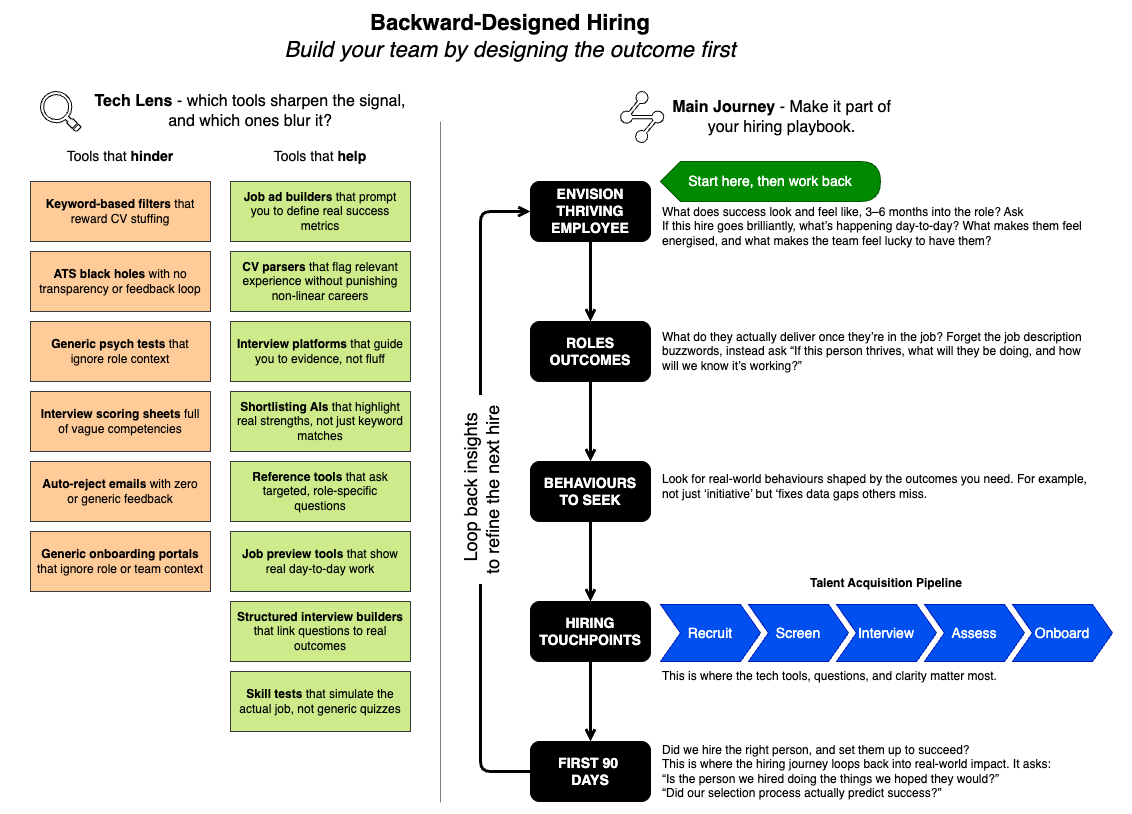

The diagram above was exported from draw.io. Its source (the exported page's mxGraphModel, read from the mxfile embedded in the PNG):
<mxGraphModel dx="2013" dy="780" grid="1" gridSize="10" guides="1" tooltips="1" connect="1" arrows="1" fold="1" page="1" pageScale="1" pageWidth="827" pageHeight="1169" math="0" shadow="0">
  <root>
    <mxCell id="0" />
    <mxCell id="1" parent="0" />
    <mxCell id="pmLslDJtK6rjN4yGe5GL-3" value="" style="group" vertex="1" connectable="0" parent="1">
      <mxGeometry x="-180" y="270" width="420" height="680" as="geometry" />
    </mxCell>
    <mxCell id="8CRfqawgIq-U9cLkBqfy-22" value="&lt;b&gt;CV parsers&lt;/b&gt; that flag relevant experience without punishing non-linear careers" style="shape=parallelogram;perimeter=parallelogramPerimeter;whiteSpace=wrap;html=1;fixedSize=1;size=-20;spacingLeft=5;spacingRight=5;fillColor=#cdeb8b;strokeColor=#36393d;fillStyle=auto;" parent="pmLslDJtK6rjN4yGe5GL-3" vertex="1">
      <mxGeometry x="220" y="180" width="180" height="60" as="geometry" />
    </mxCell>
    <mxCell id="8CRfqawgIq-U9cLkBqfy-23" value="&lt;b&gt;Interview platforms&lt;/b&gt; that guide you to evidence, not fluff" style="shape=parallelogram;perimeter=parallelogramPerimeter;whiteSpace=wrap;html=1;fixedSize=1;size=-20;spacingLeft=5;spacingRight=5;fillColor=#cdeb8b;strokeColor=#36393d;fillStyle=auto;" parent="pmLslDJtK6rjN4yGe5GL-3" vertex="1">
      <mxGeometry x="220" y="250" width="180" height="60" as="geometry" />
    </mxCell>
    <mxCell id="8CRfqawgIq-U9cLkBqfy-26" value="&lt;b&gt;Shortlisting AIs&lt;/b&gt; that highlight real strengths, not just keyword matches" style="shape=parallelogram;perimeter=parallelogramPerimeter;whiteSpace=wrap;html=1;fixedSize=1;size=-20;spacingLeft=5;spacingRight=5;fillColor=#cdeb8b;strokeColor=#36393d;fillStyle=auto;" parent="pmLslDJtK6rjN4yGe5GL-3" vertex="1">
      <mxGeometry x="220" y="320" width="180" height="60" as="geometry" />
    </mxCell>
    <mxCell id="8CRfqawgIq-U9cLkBqfy-27" value="&lt;b&gt;Job ad builders&lt;/b&gt; that prompt you to define real success metrics" style="shape=parallelogram;perimeter=parallelogramPerimeter;whiteSpace=wrap;html=1;fixedSize=1;size=-20;spacingLeft=5;spacingRight=5;fillColor=#cdeb8b;strokeColor=#36393d;fillStyle=auto;" parent="pmLslDJtK6rjN4yGe5GL-3" vertex="1">
      <mxGeometry x="220" y="110" width="180" height="60" as="geometry" />
    </mxCell>
    <mxCell id="8CRfqawgIq-U9cLkBqfy-28" value="&lt;b&gt;Reference tools&lt;/b&gt; that ask targeted, role-specific questions" style="shape=parallelogram;perimeter=parallelogramPerimeter;whiteSpace=wrap;html=1;fixedSize=1;size=-20;spacingLeft=5;spacingRight=5;fillColor=#cdeb8b;strokeColor=#36393d;fillStyle=auto;" parent="pmLslDJtK6rjN4yGe5GL-3" vertex="1">
      <mxGeometry x="220" y="390" width="180" height="60" as="geometry" />
    </mxCell>
    <mxCell id="8CRfqawgIq-U9cLkBqfy-30" value="&lt;span&gt;Tools&lt;/span&gt; that &lt;b&gt;help&lt;/b&gt;" style="text;html=1;align=center;verticalAlign=middle;whiteSpace=wrap;rounded=0;fontSize=14;fontStyle=0" parent="pmLslDJtK6rjN4yGe5GL-3" vertex="1">
      <mxGeometry x="220" y="70" width="180" height="30" as="geometry" />
    </mxCell>
    <mxCell id="8CRfqawgIq-U9cLkBqfy-31" value="Tools that &lt;b&gt;hinder&lt;/b&gt;" style="text;html=1;align=center;verticalAlign=middle;whiteSpace=wrap;rounded=0;fontSize=14;" parent="pmLslDJtK6rjN4yGe5GL-3" vertex="1">
      <mxGeometry x="20" y="70" width="180" height="30" as="geometry" />
    </mxCell>
    <mxCell id="8CRfqawgIq-U9cLkBqfy-32" value="&lt;b&gt;Keyword-based filters&lt;/b&gt; that reward CV stuffing" style="shape=parallelogram;perimeter=parallelogramPerimeter;whiteSpace=wrap;html=1;fixedSize=1;size=-20;spacingLeft=5;spacingRight=5;fillColor=#ffcc99;strokeColor=#36393d;" parent="pmLslDJtK6rjN4yGe5GL-3" vertex="1">
      <mxGeometry x="20" y="110" width="180" height="60" as="geometry" />
    </mxCell>
    <mxCell id="8CRfqawgIq-U9cLkBqfy-33" value="&lt;b&gt;ATS black holes&lt;/b&gt; with no transparency or feedback loop" style="shape=parallelogram;perimeter=parallelogramPerimeter;whiteSpace=wrap;html=1;fixedSize=1;size=-20;spacingLeft=5;spacingRight=5;fillColor=#ffcc99;strokeColor=#36393d;" parent="pmLslDJtK6rjN4yGe5GL-3" vertex="1">
      <mxGeometry x="20" y="180" width="180" height="60" as="geometry" />
    </mxCell>
    <mxCell id="8CRfqawgIq-U9cLkBqfy-34" value="&lt;b&gt;Generic psych tests&lt;/b&gt; that ignore role context" style="shape=parallelogram;perimeter=parallelogramPerimeter;whiteSpace=wrap;html=1;fixedSize=1;size=-20;spacingLeft=5;spacingRight=5;fillColor=#ffcc99;strokeColor=#36393d;" parent="pmLslDJtK6rjN4yGe5GL-3" vertex="1">
      <mxGeometry x="20" y="250" width="180" height="60" as="geometry" />
    </mxCell>
    <mxCell id="8CRfqawgIq-U9cLkBqfy-35" value="&lt;b&gt;Interview scoring sheets&lt;/b&gt; full of vague competencies" style="shape=parallelogram;perimeter=parallelogramPerimeter;whiteSpace=wrap;html=1;fixedSize=1;size=-20;spacingLeft=5;spacingRight=5;fillColor=#ffcc99;strokeColor=#36393d;" parent="pmLslDJtK6rjN4yGe5GL-3" vertex="1">
      <mxGeometry x="20" y="320" width="180" height="60" as="geometry" />
    </mxCell>
    <mxCell id="8CRfqawgIq-U9cLkBqfy-36" value="&lt;div&gt;&lt;b&gt;Auto-reject emails&lt;/b&gt; with zero or generic feedback&lt;/div&gt;" style="shape=parallelogram;perimeter=parallelogramPerimeter;whiteSpace=wrap;html=1;fixedSize=1;size=-20;spacingLeft=5;spacingRight=5;fillColor=#ffcc99;strokeColor=#36393d;" parent="pmLslDJtK6rjN4yGe5GL-3" vertex="1">
      <mxGeometry x="20" y="390" width="180" height="60" as="geometry" />
    </mxCell>
    <mxCell id="8CRfqawgIq-U9cLkBqfy-37" value="&lt;b&gt;Generic onboarding portals &lt;/b&gt;that ignore role or team context" style="shape=parallelogram;perimeter=parallelogramPerimeter;whiteSpace=wrap;html=1;fixedSize=1;size=-20;spacingLeft=5;spacingRight=5;fillColor=#ffcc99;strokeColor=#36393d;" parent="pmLslDJtK6rjN4yGe5GL-3" vertex="1">
      <mxGeometry x="20" y="460" width="180" height="60" as="geometry" />
    </mxCell>
    <mxCell id="8CRfqawgIq-U9cLkBqfy-38" value="&lt;b&gt;Job preview tools&lt;/b&gt; that show real day-to-day work" style="shape=parallelogram;perimeter=parallelogramPerimeter;whiteSpace=wrap;html=1;fixedSize=1;size=-20;spacingLeft=5;spacingRight=5;fillColor=#cdeb8b;strokeColor=#36393d;fillStyle=auto;" parent="pmLslDJtK6rjN4yGe5GL-3" vertex="1">
      <mxGeometry x="220" y="460" width="180" height="60" as="geometry" />
    </mxCell>
    <mxCell id="8CRfqawgIq-U9cLkBqfy-39" value="&lt;b&gt;Structured interview builders &lt;/b&gt;that link questions to real outcomes" style="shape=parallelogram;perimeter=parallelogramPerimeter;whiteSpace=wrap;html=1;fixedSize=1;size=-20;spacingLeft=5;spacingRight=5;fillColor=#cdeb8b;strokeColor=#36393d;fillStyle=auto;" parent="pmLslDJtK6rjN4yGe5GL-3" vertex="1">
      <mxGeometry x="220" y="530" width="180" height="60" as="geometry" />
    </mxCell>
    <mxCell id="8CRfqawgIq-U9cLkBqfy-40" value="&lt;b&gt;Skill tests &lt;/b&gt;that simulate the actual job, not generic quizzes" style="shape=parallelogram;perimeter=parallelogramPerimeter;whiteSpace=wrap;html=1;fixedSize=1;size=-20;spacingLeft=5;spacingRight=5;fillColor=#cdeb8b;strokeColor=#36393d;fillStyle=auto;" parent="pmLslDJtK6rjN4yGe5GL-3" vertex="1">
      <mxGeometry x="220" y="600" width="180" height="60" as="geometry" />
    </mxCell>
    <mxCell id="8CRfqawgIq-U9cLkBqfy-41" value="&lt;b&gt;Tech Lens&lt;/b&gt; - which tools sharpen the signal, and which ones blur it?" style="text;html=1;align=center;verticalAlign=middle;whiteSpace=wrap;rounded=0;fontSize=16;" parent="pmLslDJtK6rjN4yGe5GL-3" vertex="1">
      <mxGeometry x="80" y="20" width="320" height="40" as="geometry" />
    </mxCell>
    <mxCell id="8CRfqawgIq-U9cLkBqfy-45" value="" style="shadow=0;dashed=0;html=1;labelPosition=center;verticalLabelPosition=bottom;verticalAlign=top;align=center;outlineConnect=0;shape=mxgraph.veeam.magnifying_glass;pointerEvents=1;" parent="pmLslDJtK6rjN4yGe5GL-3" vertex="1">
      <mxGeometry x="30" y="20" width="40.59" height="40" as="geometry" />
    </mxCell>
    <mxCell id="pmLslDJtK6rjN4yGe5GL-5" value="&lt;div&gt;&lt;div&gt;Backward-Designed Hiring&lt;/div&gt;&lt;div&gt;&lt;span style=&quot;font-weight: normal;&quot;&gt;&lt;i&gt;Build your team by designing the outcome first&lt;/i&gt;&lt;/span&gt;&lt;/div&gt;&lt;/div&gt;" style="text;html=1;align=center;verticalAlign=middle;whiteSpace=wrap;rounded=0;fontStyle=1;fontSize=22;" vertex="1" parent="1">
      <mxGeometry x="90" y="220" width="460" height="30" as="geometry" />
    </mxCell>
    <mxCell id="pmLslDJtK6rjN4yGe5GL-7" value="" style="endArrow=none;html=1;rounded=0;strokeColor=#808080;" edge="1" parent="1">
      <mxGeometry width="50" height="50" relative="1" as="geometry">
        <mxPoint x="250" y="1001" as="sourcePoint" />
        <mxPoint x="250" y="320" as="targetPoint" />
      </mxGeometry>
    </mxCell>
    <mxCell id="j_UwQSAj22J8RFVAW0Qu-1" value="" style="group" vertex="1" connectable="0" parent="1">
      <mxGeometry x="290" y="290" width="642" height="710" as="geometry" />
    </mxCell>
    <mxCell id="8CRfqawgIq-U9cLkBqfy-3" value="" style="edgeStyle=orthogonalEdgeStyle;rounded=0;orthogonalLoop=1;jettySize=auto;html=1;fontSize=14;spacingLeft=5;spacingRight=5;strokeWidth=3;endArrow=open;endFill=0;fontStyle=1" parent="j_UwQSAj22J8RFVAW0Qu-1" source="8CRfqawgIq-U9cLkBqfy-1" target="8CRfqawgIq-U9cLkBqfy-2" edge="1">
      <mxGeometry relative="1" as="geometry" />
    </mxCell>
    <mxCell id="8CRfqawgIq-U9cLkBqfy-1" value="ENVISION THRIVING EMPLOYEE" style="rounded=1;whiteSpace=wrap;html=1;fontSize=14;spacingLeft=5;spacingRight=5;fillColor=#000000;fontColor=#FFFFFF;fontStyle=1" parent="j_UwQSAj22J8RFVAW0Qu-1" vertex="1">
      <mxGeometry x="50" y="90" width="120" height="60" as="geometry" />
    </mxCell>
    <mxCell id="8CRfqawgIq-U9cLkBqfy-5" value="" style="edgeStyle=orthogonalEdgeStyle;rounded=0;orthogonalLoop=1;jettySize=auto;html=1;fontSize=14;spacingLeft=5;spacingRight=5;strokeWidth=3;endArrow=open;endFill=0;fontStyle=1" parent="j_UwQSAj22J8RFVAW0Qu-1" source="8CRfqawgIq-U9cLkBqfy-2" target="8CRfqawgIq-U9cLkBqfy-4" edge="1">
      <mxGeometry relative="1" as="geometry" />
    </mxCell>
    <mxCell id="8CRfqawgIq-U9cLkBqfy-2" value="ROLES&lt;div&gt;OUTCOMES&lt;/div&gt;" style="rounded=1;whiteSpace=wrap;html=1;fontSize=14;spacingLeft=5;spacingRight=5;fillColor=#000000;fontColor=#FFFFFF;fontStyle=1" parent="j_UwQSAj22J8RFVAW0Qu-1" vertex="1">
      <mxGeometry x="50" y="230" width="120" height="60" as="geometry" />
    </mxCell>
    <mxCell id="8CRfqawgIq-U9cLkBqfy-7" value="" style="edgeStyle=orthogonalEdgeStyle;rounded=0;orthogonalLoop=1;jettySize=auto;html=1;fontSize=14;spacingLeft=5;spacingRight=5;strokeWidth=3;endArrow=open;endFill=0;fontStyle=1" parent="j_UwQSAj22J8RFVAW0Qu-1" source="8CRfqawgIq-U9cLkBqfy-4" target="8CRfqawgIq-U9cLkBqfy-6" edge="1">
      <mxGeometry relative="1" as="geometry" />
    </mxCell>
    <mxCell id="8CRfqawgIq-U9cLkBqfy-4" value="BEHAVIOURS TO SEEK" style="rounded=1;whiteSpace=wrap;html=1;fontSize=14;spacingLeft=5;spacingRight=5;fillColor=#000000;fontColor=#FFFFFF;fontStyle=1" parent="j_UwQSAj22J8RFVAW0Qu-1" vertex="1">
      <mxGeometry x="50" y="370" width="120" height="60" as="geometry" />
    </mxCell>
    <mxCell id="8CRfqawgIq-U9cLkBqfy-9" value="" style="edgeStyle=orthogonalEdgeStyle;rounded=0;orthogonalLoop=1;jettySize=auto;html=1;fontSize=14;spacingLeft=5;spacingRight=5;strokeWidth=3;endArrow=open;endFill=0;fontStyle=1" parent="j_UwQSAj22J8RFVAW0Qu-1" source="8CRfqawgIq-U9cLkBqfy-6" target="8CRfqawgIq-U9cLkBqfy-8" edge="1">
      <mxGeometry relative="1" as="geometry" />
    </mxCell>
    <mxCell id="8CRfqawgIq-U9cLkBqfy-6" value="HIRING TOUCHPOINTS" style="rounded=1;whiteSpace=wrap;html=1;fontSize=14;spacingLeft=5;spacingRight=5;fillColor=#000000;fontColor=#FFFFFF;fontStyle=1" parent="j_UwQSAj22J8RFVAW0Qu-1" vertex="1">
      <mxGeometry x="50" y="510" width="120" height="60" as="geometry" />
    </mxCell>
    <mxCell id="8CRfqawgIq-U9cLkBqfy-10" style="edgeStyle=orthogonalEdgeStyle;rounded=1;orthogonalLoop=1;jettySize=auto;html=1;entryX=0;entryY=0.5;entryDx=0;entryDy=0;curved=0;fontSize=14;spacingLeft=5;spacingRight=5;strokeWidth=3;endArrow=open;endFill=0;" parent="j_UwQSAj22J8RFVAW0Qu-1" source="8CRfqawgIq-U9cLkBqfy-8" target="8CRfqawgIq-U9cLkBqfy-1" edge="1">
      <mxGeometry relative="1" as="geometry">
        <Array as="points">
          <mxPoint y="680" />
          <mxPoint y="120" />
        </Array>
      </mxGeometry>
    </mxCell>
    <mxCell id="8CRfqawgIq-U9cLkBqfy-44" value="&amp;nbsp; Loop back insights&amp;nbsp;&lt;div&gt;&amp;nbsp; to refine the next hire&amp;nbsp;&amp;nbsp;&lt;/div&gt;" style="edgeLabel;html=1;align=center;verticalAlign=middle;resizable=0;points=[];horizontal=0;fontSize=18;labelBackgroundColor=default;" parent="8CRfqawgIq-U9cLkBqfy-10" vertex="1" connectable="0">
      <mxGeometry x="-0.0129" y="-3" relative="1" as="geometry">
        <mxPoint x="-3" y="-4" as="offset" />
      </mxGeometry>
    </mxCell>
    <mxCell id="8CRfqawgIq-U9cLkBqfy-8" value="FIRST 90&amp;nbsp;&lt;div&gt;DAYS&lt;/div&gt;" style="rounded=1;whiteSpace=wrap;html=1;fontSize=14;spacingLeft=5;spacingRight=5;fillColor=#000000;fontColor=#FFFFFF;fontStyle=1" parent="j_UwQSAj22J8RFVAW0Qu-1" vertex="1">
      <mxGeometry x="50" y="650" width="120" height="60" as="geometry" />
    </mxCell>
    <mxCell id="8CRfqawgIq-U9cLkBqfy-16" value="Talent Acquisition Pipeline" style="swimlane;childLayout=stackLayout;horizontal=1;fillColor=none;horizontalStack=1;resizeParent=1;resizeParentMax=0;resizeLast=0;collapsible=0;strokeColor=none;stackBorder=10;stackSpacing=-12;resizable=1;align=center;points=[];whiteSpace=wrap;html=1;" parent="j_UwQSAj22J8RFVAW0Qu-1" vertex="1">
      <mxGeometry x="170" y="480" width="472" height="100" as="geometry" />
    </mxCell>
    <mxCell id="8CRfqawgIq-U9cLkBqfy-17" value="Recruit" style="shape=step;perimeter=stepPerimeter;fixedSize=1;points=[];whiteSpace=wrap;html=1;fillColor=#0050ef;fontColor=#ffffff;strokeColor=#001DBC;fontSize=14;" parent="8CRfqawgIq-U9cLkBqfy-16" vertex="1">
      <mxGeometry x="10" y="33" width="100" height="57" as="geometry" />
    </mxCell>
    <mxCell id="8CRfqawgIq-U9cLkBqfy-18" value="Screen" style="shape=step;perimeter=stepPerimeter;fixedSize=1;points=[];whiteSpace=wrap;html=1;fillColor=#0050ef;fontColor=#ffffff;strokeColor=#001DBC;fontSize=14;" parent="8CRfqawgIq-U9cLkBqfy-16" vertex="1">
      <mxGeometry x="98" y="33" width="100" height="57" as="geometry" />
    </mxCell>
    <mxCell id="8CRfqawgIq-U9cLkBqfy-19" value="Interview" style="shape=step;perimeter=stepPerimeter;fixedSize=1;points=[];whiteSpace=wrap;html=1;fillColor=#0050ef;fontColor=#ffffff;strokeColor=#001DBC;fontSize=14;" parent="8CRfqawgIq-U9cLkBqfy-16" vertex="1">
      <mxGeometry x="186" y="33" width="100" height="57" as="geometry" />
    </mxCell>
    <mxCell id="8CRfqawgIq-U9cLkBqfy-20" value="Assess" style="shape=step;perimeter=stepPerimeter;fixedSize=1;points=[];whiteSpace=wrap;html=1;fillColor=#0050ef;fontColor=#ffffff;strokeColor=#001DBC;fontSize=14;" parent="8CRfqawgIq-U9cLkBqfy-16" vertex="1">
      <mxGeometry x="274" y="33" width="100" height="57" as="geometry" />
    </mxCell>
    <mxCell id="8CRfqawgIq-U9cLkBqfy-21" value="Onboard" style="shape=step;perimeter=stepPerimeter;fixedSize=1;points=[];whiteSpace=wrap;html=1;fillColor=#0050ef;fontColor=#ffffff;strokeColor=#001DBC;fontSize=14;" parent="8CRfqawgIq-U9cLkBqfy-16" vertex="1">
      <mxGeometry x="362" y="33" width="100" height="57" as="geometry" />
    </mxCell>
    <mxCell id="8CRfqawgIq-U9cLkBqfy-43" value="Start here, then work back" style="shape=display;whiteSpace=wrap;html=1;size=0.09090909090909091;fillColor=#008a00;fontColor=#ffffff;strokeColor=#005700;fontSize=14;" parent="j_UwQSAj22J8RFVAW0Qu-1" vertex="1">
      <mxGeometry x="180" y="70" width="220" height="40" as="geometry" />
    </mxCell>
    <mxCell id="8CRfqawgIq-U9cLkBqfy-48" value="Look for real-world behaviours shaped by the outcomes you need. For example, not just ‘initiative’ but ‘fixes data gaps others miss." style="text;html=1;align=left;verticalAlign=middle;whiteSpace=wrap;rounded=0;" parent="j_UwQSAj22J8RFVAW0Qu-1" vertex="1">
      <mxGeometry x="180" y="380" width="430" height="30" as="geometry" />
    </mxCell>
    <mxCell id="8CRfqawgIq-U9cLkBqfy-92" value="&lt;div&gt;What do they actually deliver once they’re in the job?&amp;nbsp;&lt;span style=&quot;background-color: transparent; color: light-dark(rgb(0, 0, 0), rgb(255, 255, 255));&quot;&gt;Forget the job description buzzwords, instead ask&amp;nbsp;&lt;/span&gt;&lt;span style=&quot;background-color: transparent; color: light-dark(rgb(0, 0, 0), rgb(255, 255, 255));&quot;&gt;“If this person thrives, what will they be doing, and how will we know it’s working?”&lt;/span&gt;&lt;/div&gt;" style="text;html=1;align=left;verticalAlign=middle;whiteSpace=wrap;rounded=0;" parent="j_UwQSAj22J8RFVAW0Qu-1" vertex="1">
      <mxGeometry x="180" y="235" width="430" height="50" as="geometry" />
    </mxCell>
    <mxCell id="8CRfqawgIq-U9cLkBqfy-94" value="&lt;div&gt;What does success look and feel like, 3–6 months into the role? Ask&lt;/div&gt;&lt;div&gt;&lt;span style=&quot;background-color: transparent; color: light-dark(rgb(0, 0, 0), rgb(255, 255, 255));&quot;&gt;If this hire goes brilliantly, what’s happening day-to-day?&amp;nbsp;&lt;/span&gt;&lt;span style=&quot;background-color: transparent; color: light-dark(rgb(0, 0, 0), rgb(255, 255, 255));&quot;&gt;What makes them feel energised, and what makes the team feel lucky to have them?&lt;/span&gt;&lt;/div&gt;" style="text;html=1;align=left;verticalAlign=middle;whiteSpace=wrap;rounded=0;" parent="j_UwQSAj22J8RFVAW0Qu-1" vertex="1">
      <mxGeometry x="180" y="120" width="430" height="30" as="geometry" />
    </mxCell>
    <mxCell id="pmLslDJtK6rjN4yGe5GL-4" value="&lt;div&gt;Did we hire the right person, and set them up to succeed?&lt;/div&gt;&lt;div&gt;&lt;span style=&quot;background-color: transparent; color: light-dark(rgb(0, 0, 0), rgb(255, 255, 255));&quot;&gt;This is where the hiring journey loops back into real-world impact. It asks:&lt;/span&gt;&lt;/div&gt;&lt;div&gt;“Is the person we hired doing the things we hoped they would?”&lt;/div&gt;&lt;div&gt;“Did our selection process actually predict success?”&lt;/div&gt;" style="text;html=1;align=left;verticalAlign=middle;whiteSpace=wrap;rounded=0;" vertex="1" parent="j_UwQSAj22J8RFVAW0Qu-1">
      <mxGeometry x="180" y="655" width="430" height="50" as="geometry" />
    </mxCell>
    <mxCell id="pmLslDJtK6rjN4yGe5GL-10" value="" style="group" vertex="1" connectable="0" parent="j_UwQSAj22J8RFVAW0Qu-1">
      <mxGeometry x="140" width="363.25" height="51.06" as="geometry" />
    </mxCell>
    <mxCell id="pmLslDJtK6rjN4yGe5GL-8" value="&lt;b&gt;Main Journey&lt;/b&gt; - Make it part of your hiring playbook." style="text;html=1;align=center;verticalAlign=middle;whiteSpace=wrap;rounded=0;fontSize=16;" vertex="1" parent="pmLslDJtK6rjN4yGe5GL-10">
      <mxGeometry x="43.25" y="5.53" width="236.75" height="40" as="geometry" />
    </mxCell>
    <mxCell id="pmLslDJtK6rjN4yGe5GL-9" value="" style="points=[];aspect=fixed;html=1;align=center;shadow=0;dashed=0;shape=mxgraph.alibaba_cloud.dcdn_dynamic_route_for_cdn;" vertex="1" parent="pmLslDJtK6rjN4yGe5GL-10">
      <mxGeometry width="43.25" height="51.06" as="geometry" />
    </mxCell>
    <mxCell id="pmLslDJtK6rjN4yGe5GL-12" value="This is where the tech tools, questions, and clarity matter most." style="text;html=1;align=left;verticalAlign=middle;whiteSpace=wrap;rounded=0;" vertex="1" parent="j_UwQSAj22J8RFVAW0Qu-1">
      <mxGeometry x="180" y="570" width="430" height="30" as="geometry" />
    </mxCell>
  </root>
</mxGraphModel>